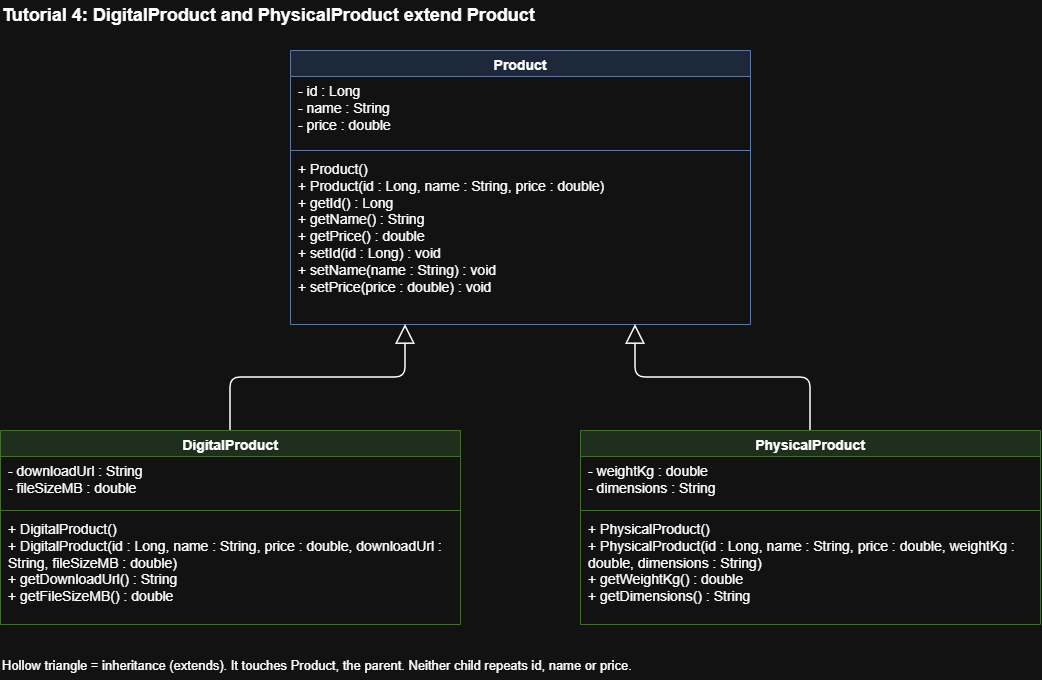

The diagram above was exported from draw.io. Its source (the exported page's mxGraphModel, read from the mxfile embedded in the PNG):
<mxGraphModel dx="1653" dy="821" grid="1" gridSize="10" guides="1" tooltips="1" connect="1" arrows="1" fold="1" page="1" pageScale="1" pageWidth="1169" pageHeight="827" math="0" shadow="0" adaptiveColors="auto">
  <root>
    <mxCell id="0" />
    <mxCell id="1" parent="0" />
    <mxCell id="title" parent="1" style="text;html=1;align=left;verticalAlign=middle;fontSize=18;fontStyle=1;" value="Tutorial 4: DigitalProduct and PhysicalProduct extend Product" vertex="1">
      <mxGeometry height="30" width="800" x="40" y="10" as="geometry" />
    </mxCell>
    <mxCell id="prd" parent="1" style="swimlane;fontStyle=1;align=center;verticalAlign=top;childLayout=stackLayout;horizontal=1;startSize=26;horizontalStack=0;resizeParent=1;resizeParentMax=0;resizeLast=0;collapsible=0;marginBottom=0;whiteSpace=wrap;html=1;fillColor=#dae8fc;strokeColor=#6c8ebf;fontSize=14;" value="Product" vertex="1">
      <mxGeometry height="274" width="460" x="330" y="60" as="geometry" />
    </mxCell>
    <mxCell id="prd_a" parent="prd" style="text;strokeColor=none;fillColor=none;align=left;verticalAlign=top;spacingLeft=6;spacingRight=4;overflow=hidden;rotatable=0;points=[[0,0.5],[1,0.5]];portConstraint=eastwest;whiteSpace=wrap;html=1;fontSize=14;" value="- id : Long&#10;- name : String&#10;- price : double" vertex="1">
      <mxGeometry height="70" width="460" y="26" as="geometry" />
    </mxCell>
    <mxCell id="prd_d" parent="prd" style="line;strokeWidth=1;fillColor=none;align=left;verticalAlign=middle;spacingTop=-1;spacingLeft=3;spacingRight=3;rotatable=0;labelPosition=right;points=[];portConstraint=eastwest;strokeColor=inherit;html=1;" value="" vertex="1">
      <mxGeometry height="8" width="460" y="96" as="geometry" />
    </mxCell>
    <mxCell id="prd_o" parent="prd" style="text;strokeColor=none;fillColor=none;align=left;verticalAlign=top;spacingLeft=6;spacingRight=4;overflow=hidden;rotatable=0;points=[[0,0.5],[1,0.5]];portConstraint=eastwest;whiteSpace=wrap;html=1;fontSize=14;" value="+ Product()&#10;+ Product(id : Long, name : String, price : double)&#10;+ getId() : Long&#10;+ getName() : String&#10;+ getPrice() : double&#10;+ setId(id : Long) : void&#10;+ setName(name : String) : void&#10;+ setPrice(price : double) : void" vertex="1">
      <mxGeometry height="170" width="460" y="104" as="geometry" />
    </mxCell>
    <mxCell id="dig" parent="1" style="swimlane;fontStyle=1;align=center;verticalAlign=top;childLayout=stackLayout;horizontal=1;startSize=26;horizontalStack=0;resizeParent=1;resizeParentMax=0;resizeLast=0;collapsible=0;marginBottom=0;whiteSpace=wrap;html=1;fillColor=#d5e8d4;strokeColor=#82b366;fontSize=14;" value="DigitalProduct" vertex="1">
      <mxGeometry height="194" width="460" x="40" y="440" as="geometry" />
    </mxCell>
    <mxCell id="dig_a" parent="dig" style="text;strokeColor=none;fillColor=none;align=left;verticalAlign=top;spacingLeft=6;spacingRight=4;overflow=hidden;rotatable=0;points=[[0,0.5],[1,0.5]];portConstraint=eastwest;whiteSpace=wrap;html=1;fontSize=14;" value="- downloadUrl : String&#10;- fileSizeMB : double" vertex="1">
      <mxGeometry height="50" width="460" y="26" as="geometry" />
    </mxCell>
    <mxCell id="dig_d" parent="dig" style="line;strokeWidth=1;fillColor=none;align=left;verticalAlign=middle;spacingTop=-1;spacingLeft=3;spacingRight=3;rotatable=0;labelPosition=right;points=[];portConstraint=eastwest;strokeColor=inherit;html=1;" value="" vertex="1">
      <mxGeometry height="8" width="460" y="76" as="geometry" />
    </mxCell>
    <mxCell id="dig_o" parent="dig" style="text;strokeColor=none;fillColor=none;align=left;verticalAlign=top;spacingLeft=6;spacingRight=4;overflow=hidden;rotatable=0;points=[[0,0.5],[1,0.5]];portConstraint=eastwest;whiteSpace=wrap;html=1;fontSize=14;" value="+ DigitalProduct()&#10;+ DigitalProduct(id : Long, name : String, price : double, downloadUrl : String, fileSizeMB : double)&#10;+ getDownloadUrl() : String&#10;+ getFileSizeMB() : double" vertex="1">
      <mxGeometry height="110" width="460" y="84" as="geometry" />
    </mxCell>
    <mxCell id="phy" parent="1" style="swimlane;fontStyle=1;align=center;verticalAlign=top;childLayout=stackLayout;horizontal=1;startSize=26;horizontalStack=0;resizeParent=1;resizeParentMax=0;resizeLast=0;collapsible=0;marginBottom=0;whiteSpace=wrap;html=1;fillColor=#d5e8d4;strokeColor=#82b366;fontSize=14;" value="PhysicalProduct" vertex="1">
      <mxGeometry height="194" width="460" x="620" y="440" as="geometry" />
    </mxCell>
    <mxCell id="phy_a" parent="phy" style="text;strokeColor=none;fillColor=none;align=left;verticalAlign=top;spacingLeft=6;spacingRight=4;overflow=hidden;rotatable=0;points=[[0,0.5],[1,0.5]];portConstraint=eastwest;whiteSpace=wrap;html=1;fontSize=14;" value="- weightKg : double&#10;- dimensions : String" vertex="1">
      <mxGeometry height="50" width="460" y="26" as="geometry" />
    </mxCell>
    <mxCell id="phy_d" parent="phy" style="line;strokeWidth=1;fillColor=none;align=left;verticalAlign=middle;spacingTop=-1;spacingLeft=3;spacingRight=3;rotatable=0;labelPosition=right;points=[];portConstraint=eastwest;strokeColor=inherit;html=1;" value="" vertex="1">
      <mxGeometry height="8" width="460" y="76" as="geometry" />
    </mxCell>
    <mxCell id="phy_o" parent="phy" style="text;strokeColor=none;fillColor=none;align=left;verticalAlign=top;spacingLeft=6;spacingRight=4;overflow=hidden;rotatable=0;points=[[0,0.5],[1,0.5]];portConstraint=eastwest;whiteSpace=wrap;html=1;fontSize=14;" value="+ PhysicalProduct()&#10;+ PhysicalProduct(id : Long, name : String, price : double, weightKg : double, dimensions : String)&#10;+ getWeightKg() : double&#10;+ getDimensions() : String" vertex="1">
      <mxGeometry height="110" width="460" y="84" as="geometry" />
    </mxCell>
    <mxCell id="e_dig" edge="1" parent="1" source="dig" style="edgeStyle=orthogonalEdgeStyle;html=1;endArrow=block;endFill=0;endSize=16;strokeWidth=1.5;exitX=0.5;exitY=0;entryX=0.25;entryY=1;" target="prd" value="">
      <mxGeometry relative="1" as="geometry" />
    </mxCell>
    <mxCell id="e_phy" edge="1" parent="1" source="phy" style="edgeStyle=orthogonalEdgeStyle;html=1;endArrow=block;endFill=0;endSize=16;strokeWidth=1.5;exitX=0.5;exitY=0;entryX=0.75;entryY=1;" target="prd" value="">
      <mxGeometry relative="1" as="geometry" />
    </mxCell>
    <mxCell id="legend" parent="1" style="text;html=1;align=left;verticalAlign=middle;whiteSpace=wrap;fontSize=13;" value="Hollow triangle = inheritance (extends). It touches Product, the parent. Neither child repeats id, name or price." vertex="1">
      <mxGeometry height="30" width="900" x="40" y="660" as="geometry" />
    </mxCell>
  </root>
</mxGraphModel>